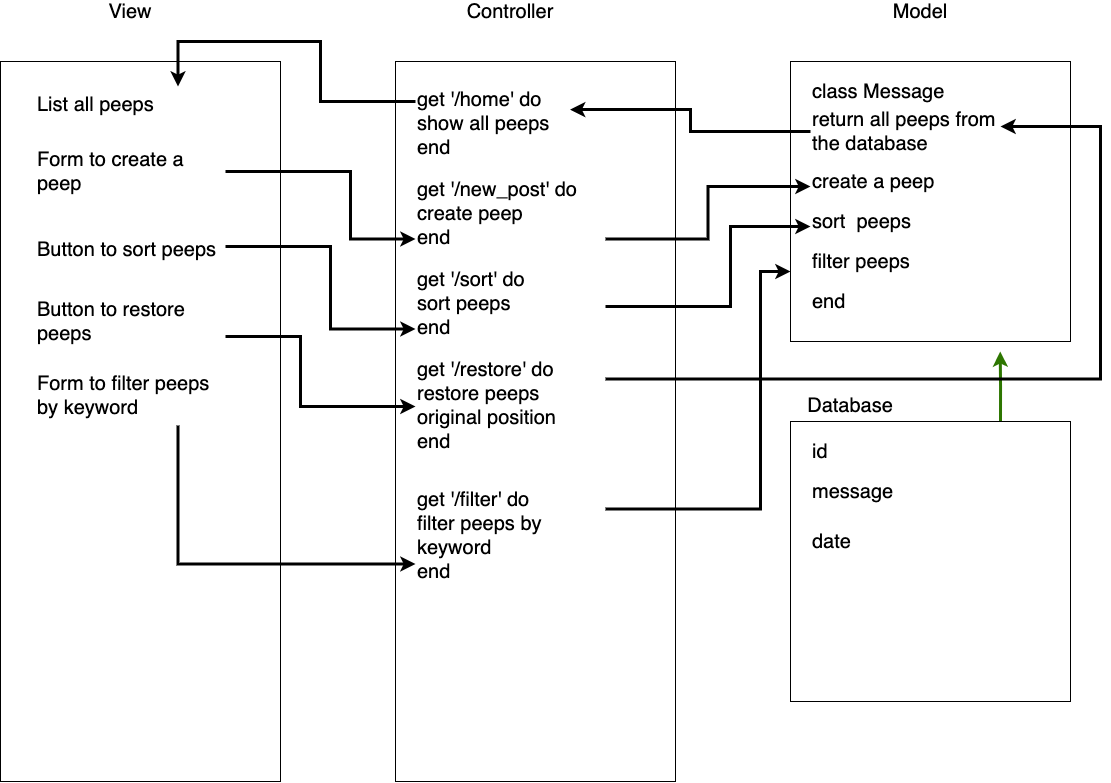

The diagram above was exported from draw.io. Its source (the exported page's mxGraphModel, read from the mxfile embedded in the PNG):
<mxGraphModel dx="1195" dy="1011" grid="1" gridSize="10" guides="1" tooltips="1" connect="1" arrows="1" fold="1" page="1" pageScale="1" pageWidth="1169" pageHeight="827" math="0" shadow="0">
  <root>
    <mxCell id="0" />
    <mxCell id="1" parent="0" />
    <mxCell id="2" value="" style="rounded=0;whiteSpace=wrap;html=1;" vertex="1" parent="1">
      <mxGeometry x="50" y="80" width="280" height="720" as="geometry" />
    </mxCell>
    <mxCell id="6" value="" style="rounded=0;whiteSpace=wrap;html=1;" vertex="1" parent="1">
      <mxGeometry x="445" y="80" width="280" height="720" as="geometry" />
    </mxCell>
    <mxCell id="7" value="" style="rounded=0;whiteSpace=wrap;html=1;" vertex="1" parent="1">
      <mxGeometry x="840" y="80" width="280" height="280" as="geometry" />
    </mxCell>
    <mxCell id="9" value="Controller" style="text;html=1;strokeColor=none;fillColor=none;align=center;verticalAlign=middle;whiteSpace=wrap;rounded=0;fontSize=20;" vertex="1" parent="1">
      <mxGeometry x="500" y="20" width="120" height="20" as="geometry" />
    </mxCell>
    <mxCell id="10" value="Model" style="text;html=1;strokeColor=none;fillColor=none;align=center;verticalAlign=middle;whiteSpace=wrap;rounded=0;fontSize=20;" vertex="1" parent="1">
      <mxGeometry x="910" y="20" width="120" height="20" as="geometry" />
    </mxCell>
    <mxCell id="11" value="View" style="text;html=1;strokeColor=none;fillColor=none;align=center;verticalAlign=middle;whiteSpace=wrap;rounded=0;fontSize=20;" vertex="1" parent="1">
      <mxGeometry x="120" y="20" width="120" height="20" as="geometry" />
    </mxCell>
    <mxCell id="13" value="class Message" style="text;html=1;strokeColor=none;fillColor=none;align=left;verticalAlign=middle;whiteSpace=wrap;rounded=0;fontSize=20;" vertex="1" parent="1">
      <mxGeometry x="860" y="100" width="240" height="20" as="geometry" />
    </mxCell>
    <mxCell id="44" style="edgeStyle=orthogonalEdgeStyle;rounded=0;jumpSize=6;orthogonalLoop=1;jettySize=auto;html=1;exitX=0;exitY=0.5;exitDx=0;exitDy=0;entryX=0.997;entryY=0.351;entryDx=0;entryDy=0;entryPerimeter=0;fontSize=20;strokeWidth=3;" edge="1" parent="1" source="14" target="24">
      <mxGeometry relative="1" as="geometry" />
    </mxCell>
    <mxCell id="14" value="return all peeps from the database" style="text;html=1;strokeColor=none;fillColor=none;align=left;verticalAlign=middle;whiteSpace=wrap;rounded=0;fontSize=20;" vertex="1" parent="1">
      <mxGeometry x="860" y="140" width="190" height="20" as="geometry" />
    </mxCell>
    <mxCell id="15" value="create a peep" style="text;html=1;strokeColor=none;fillColor=none;align=left;verticalAlign=middle;whiteSpace=wrap;rounded=0;fontSize=20;" vertex="1" parent="1">
      <mxGeometry x="860" y="190" width="190" height="20" as="geometry" />
    </mxCell>
    <mxCell id="16" value="sort&amp;nbsp; peeps" style="text;html=1;strokeColor=none;fillColor=none;align=left;verticalAlign=middle;whiteSpace=wrap;rounded=0;fontSize=20;" vertex="1" parent="1">
      <mxGeometry x="860" y="230" width="190" height="20" as="geometry" />
    </mxCell>
    <mxCell id="17" value="filter peeps" style="text;html=1;strokeColor=none;fillColor=none;align=left;verticalAlign=middle;whiteSpace=wrap;rounded=0;fontSize=20;" vertex="1" parent="1">
      <mxGeometry x="860" y="270" width="190" height="20" as="geometry" />
    </mxCell>
    <mxCell id="18" value="end" style="text;html=1;strokeColor=none;fillColor=none;align=left;verticalAlign=middle;whiteSpace=wrap;rounded=0;fontSize=20;" vertex="1" parent="1">
      <mxGeometry x="860" y="310" width="240" height="20" as="geometry" />
    </mxCell>
    <mxCell id="29" style="edgeStyle=orthogonalEdgeStyle;rounded=0;jumpSize=6;orthogonalLoop=1;jettySize=auto;html=1;exitX=0.75;exitY=0;exitDx=0;exitDy=0;fontSize=20;strokeWidth=3;fillColor=#60a917;strokeColor=#2D7600;" edge="1" parent="1" source="19">
      <mxGeometry relative="1" as="geometry">
        <mxPoint x="1049.7058823529414" y="370" as="targetPoint" />
      </mxGeometry>
    </mxCell>
    <mxCell id="19" value="" style="rounded=0;whiteSpace=wrap;html=1;" vertex="1" parent="1">
      <mxGeometry x="840" y="440" width="280" height="280" as="geometry" />
    </mxCell>
    <mxCell id="20" value="Database" style="text;html=1;strokeColor=none;fillColor=none;align=center;verticalAlign=middle;whiteSpace=wrap;rounded=0;fontSize=20;" vertex="1" parent="1">
      <mxGeometry x="840" y="414" width="120" height="20" as="geometry" />
    </mxCell>
    <mxCell id="21" value="id&amp;nbsp;" style="text;html=1;strokeColor=none;fillColor=none;align=left;verticalAlign=middle;whiteSpace=wrap;rounded=0;fontSize=20;" vertex="1" parent="1">
      <mxGeometry x="860" y="460" width="240" height="20" as="geometry" />
    </mxCell>
    <mxCell id="22" value="message" style="text;html=1;strokeColor=none;fillColor=none;align=left;verticalAlign=middle;whiteSpace=wrap;rounded=0;fontSize=20;" vertex="1" parent="1">
      <mxGeometry x="860" y="500" width="240" height="20" as="geometry" />
    </mxCell>
    <mxCell id="23" value="date&amp;nbsp;" style="text;html=1;strokeColor=none;fillColor=none;align=left;verticalAlign=middle;whiteSpace=wrap;rounded=0;fontSize=20;" vertex="1" parent="1">
      <mxGeometry x="860" y="550" width="240" height="20" as="geometry" />
    </mxCell>
    <mxCell id="43" style="edgeStyle=orthogonalEdgeStyle;rounded=0;jumpSize=6;orthogonalLoop=1;jettySize=auto;html=1;exitX=0;exitY=0.25;exitDx=0;exitDy=0;entryX=0.75;entryY=0;entryDx=0;entryDy=0;fontSize=20;strokeWidth=3;" edge="1" parent="1" source="24" target="25">
      <mxGeometry relative="1" as="geometry">
        <Array as="points">
          <mxPoint x="370" y="120" />
          <mxPoint x="370" y="60" />
          <mxPoint x="227" y="60" />
        </Array>
      </mxGeometry>
    </mxCell>
    <mxCell id="24" value="get '/home' do &lt;br&gt;show all peeps&lt;br&gt;&lt;div&gt;&lt;span&gt;end&lt;/span&gt;&lt;/div&gt;" style="text;html=1;strokeColor=none;fillColor=none;align=left;verticalAlign=top;whiteSpace=wrap;rounded=0;fontSize=20;" vertex="1" parent="1">
      <mxGeometry x="465" y="100" width="155" height="80" as="geometry" />
    </mxCell>
    <mxCell id="25" value="List all peeps&lt;br&gt;&lt;br&gt;&lt;br&gt;" style="text;html=1;strokeColor=none;fillColor=none;align=left;verticalAlign=top;whiteSpace=wrap;rounded=0;fontSize=20;" vertex="1" parent="1">
      <mxGeometry x="85" y="105" width="190" height="45" as="geometry" />
    </mxCell>
    <mxCell id="46" style="edgeStyle=orthogonalEdgeStyle;rounded=0;jumpSize=6;orthogonalLoop=1;jettySize=auto;html=1;exitX=1;exitY=0.75;exitDx=0;exitDy=0;entryX=0;entryY=0.75;entryDx=0;entryDy=0;fontSize=20;strokeWidth=3;" edge="1" parent="1" source="32" target="15">
      <mxGeometry relative="1" as="geometry" />
    </mxCell>
    <mxCell id="32" value="&lt;div&gt;get '/new_post' do&lt;/div&gt;&lt;div&gt;create peep&lt;/div&gt;&lt;div&gt;end&lt;/div&gt;" style="text;html=1;strokeColor=none;fillColor=none;align=left;verticalAlign=top;whiteSpace=wrap;rounded=0;fontSize=20;" vertex="1" parent="1">
      <mxGeometry x="465" y="190" width="190" height="90" as="geometry" />
    </mxCell>
    <mxCell id="48" style="edgeStyle=orthogonalEdgeStyle;rounded=0;jumpSize=6;orthogonalLoop=1;jettySize=auto;html=1;exitX=1;exitY=0.5;exitDx=0;exitDy=0;entryX=0;entryY=0.75;entryDx=0;entryDy=0;fontSize=20;strokeWidth=3;" edge="1" parent="1" source="33" target="16">
      <mxGeometry relative="1" as="geometry">
        <Array as="points">
          <mxPoint x="780" y="325" />
          <mxPoint x="780" y="245" />
        </Array>
      </mxGeometry>
    </mxCell>
    <mxCell id="33" value="&lt;div&gt;get '/sort' do&lt;/div&gt;&lt;div&gt;sort peeps&amp;nbsp;&lt;/div&gt;&lt;div&gt;end&lt;/div&gt;" style="text;html=1;strokeColor=none;fillColor=none;align=left;verticalAlign=top;whiteSpace=wrap;rounded=0;fontSize=20;" vertex="1" parent="1">
      <mxGeometry x="465" y="280" width="190" height="90" as="geometry" />
    </mxCell>
    <mxCell id="50" style="edgeStyle=orthogonalEdgeStyle;rounded=0;jumpSize=6;orthogonalLoop=1;jettySize=auto;html=1;exitX=1;exitY=0.25;exitDx=0;exitDy=0;entryX=1;entryY=0.25;entryDx=0;entryDy=0;fontSize=20;strokeWidth=3;" edge="1" parent="1" source="34" target="14">
      <mxGeometry relative="1" as="geometry">
        <Array as="points">
          <mxPoint x="1150" y="397" />
          <mxPoint x="1150" y="145" />
        </Array>
      </mxGeometry>
    </mxCell>
    <mxCell id="34" value="&lt;div&gt;get '/restore' do&lt;/div&gt;&lt;div&gt;restore peeps original position&lt;/div&gt;&lt;div&gt;end&lt;/div&gt;" style="text;html=1;strokeColor=none;fillColor=none;align=left;verticalAlign=top;whiteSpace=wrap;rounded=0;fontSize=20;" vertex="1" parent="1">
      <mxGeometry x="465" y="370" width="190" height="110" as="geometry" />
    </mxCell>
    <mxCell id="53" style="edgeStyle=orthogonalEdgeStyle;rounded=0;jumpSize=6;orthogonalLoop=1;jettySize=auto;html=1;exitX=1;exitY=0.25;exitDx=0;exitDy=0;entryX=0;entryY=0.75;entryDx=0;entryDy=0;fontSize=20;strokeWidth=3;" edge="1" parent="1" source="35" target="7">
      <mxGeometry relative="1" as="geometry">
        <Array as="points">
          <mxPoint x="810" y="527" />
          <mxPoint x="810" y="290" />
        </Array>
      </mxGeometry>
    </mxCell>
    <mxCell id="35" value="&lt;div&gt;get '/filter' do&lt;/div&gt;&lt;div&gt;filter peeps by keyword&lt;/div&gt;&lt;div&gt;end&lt;/div&gt;" style="text;html=1;strokeColor=none;fillColor=none;align=left;verticalAlign=top;whiteSpace=wrap;rounded=0;fontSize=20;" vertex="1" parent="1">
      <mxGeometry x="465" y="500" width="190" height="110" as="geometry" />
    </mxCell>
    <mxCell id="45" style="edgeStyle=orthogonalEdgeStyle;rounded=0;jumpSize=6;orthogonalLoop=1;jettySize=auto;html=1;exitX=1;exitY=0.5;exitDx=0;exitDy=0;entryX=0;entryY=0.75;entryDx=0;entryDy=0;fontSize=20;strokeWidth=3;" edge="1" parent="1" source="37" target="32">
      <mxGeometry relative="1" as="geometry">
        <Array as="points">
          <mxPoint x="400" y="190" />
          <mxPoint x="400" y="257" />
        </Array>
      </mxGeometry>
    </mxCell>
    <mxCell id="37" value="Form to create a peep" style="text;html=1;strokeColor=none;fillColor=none;align=left;verticalAlign=top;whiteSpace=wrap;rounded=0;fontSize=20;" vertex="1" parent="1">
      <mxGeometry x="85" y="160" width="190" height="60" as="geometry" />
    </mxCell>
    <mxCell id="47" style="edgeStyle=orthogonalEdgeStyle;rounded=0;jumpSize=6;orthogonalLoop=1;jettySize=auto;html=1;exitX=1;exitY=0.25;exitDx=0;exitDy=0;entryX=0;entryY=0.75;entryDx=0;entryDy=0;fontSize=20;strokeWidth=3;" edge="1" parent="1" source="38" target="33">
      <mxGeometry relative="1" as="geometry">
        <Array as="points">
          <mxPoint x="380" y="265" />
          <mxPoint x="380" y="347" />
        </Array>
      </mxGeometry>
    </mxCell>
    <mxCell id="38" value="Button to sort peeps" style="text;html=1;strokeColor=none;fillColor=none;align=left;verticalAlign=top;whiteSpace=wrap;rounded=0;fontSize=20;" vertex="1" parent="1">
      <mxGeometry x="85" y="250" width="190" height="60" as="geometry" />
    </mxCell>
    <mxCell id="49" style="edgeStyle=orthogonalEdgeStyle;rounded=0;jumpSize=6;orthogonalLoop=1;jettySize=auto;html=1;exitX=1;exitY=0.75;exitDx=0;exitDy=0;entryX=0;entryY=0.5;entryDx=0;entryDy=0;fontSize=20;strokeWidth=3;" edge="1" parent="1" source="39" target="34">
      <mxGeometry relative="1" as="geometry">
        <Array as="points">
          <mxPoint x="350" y="355" />
          <mxPoint x="350" y="425" />
        </Array>
      </mxGeometry>
    </mxCell>
    <mxCell id="39" value="Button to restore peeps" style="text;html=1;strokeColor=none;fillColor=none;align=left;verticalAlign=top;whiteSpace=wrap;rounded=0;fontSize=20;" vertex="1" parent="1">
      <mxGeometry x="85" y="310" width="190" height="60" as="geometry" />
    </mxCell>
    <mxCell id="52" style="edgeStyle=orthogonalEdgeStyle;rounded=0;jumpSize=6;orthogonalLoop=1;jettySize=auto;html=1;exitX=0.75;exitY=1;exitDx=0;exitDy=0;entryX=0;entryY=0.75;entryDx=0;entryDy=0;fontSize=20;strokeWidth=3;" edge="1" parent="1" source="40" target="35">
      <mxGeometry relative="1" as="geometry" />
    </mxCell>
    <mxCell id="40" value="Form to filter peeps by keyword" style="text;html=1;strokeColor=none;fillColor=none;align=left;verticalAlign=top;whiteSpace=wrap;rounded=0;fontSize=20;" vertex="1" parent="1">
      <mxGeometry x="85" y="384" width="190" height="60" as="geometry" />
    </mxCell>
  </root>
</mxGraphModel>